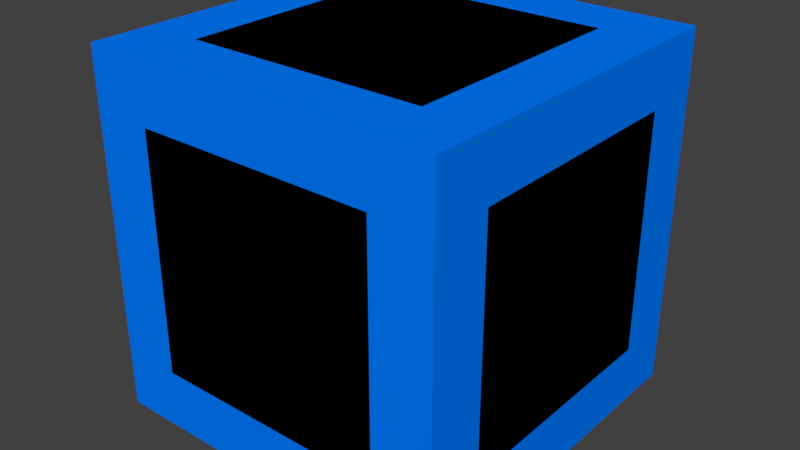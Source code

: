 # Source: a_box.blend  (saved by Blender 2.79.0; exported with 4.5.12 LTS)
import bpy
from mathutils import Matrix  # noqa: F401  (used for matrix-valued properties, if any)

bpy.ops.wm.read_factory_settings(use_empty=True)
scene = bpy.context.scene
scene.name = 'Scene'

# ---- collections
col_collection_1 = bpy.data.collections.new('Collection 1'); scene.collection.children.link(col_collection_1)

# ---- materials (node trees are filled in below, after node groups)
mat_material = bpy.data.materials.new('Material')
mat_material.alpha_threshold = 0.0
mat_material.use_transparent_shadow = False
mat_material.diffuse_color = (0.0, 0.2, 1.0, 1.0)
mat_material.roughness = 0.5
mat_material.line_color = (0.0, 0.0, 0.0, 1.0)
mat_material_001 = bpy.data.materials.new('Material.001')
mat_material_001.alpha_threshold = 0.0
mat_material_001.use_transparent_shadow = False
mat_material_001.diffuse_color = (0.0, 0.0, 0.0, 1.0)
mat_material_001.roughness = 0.5

# ---- material node trees

# ---- world
world_world = bpy.data.worlds.new('World'); scene.world = world_world
world_world.color = (0.05088, 0.05088, 0.05088)
world_world.use_sun_shadow = False
world_world.sun_shadow_jitter_overblur = 0.0
world_world.cycles.sampling_method = 'MANUAL'

# ---- meshes
me_cube = bpy.data.meshes.new('Cube')
me_cube.from_pydata([(1.0, 1.0, -1.0), (1.0, -1.0, -1.0), (-1.0, -1.0, -1.0), (-1.0, 1.0, -1.0), (1.0, 1.0, 1.0), (1.0, -1.0, 1.0), (-1.0, -1.0, 1.0), (-1.0, 1.0, 1.0), (1.0, 0.8333, -1.0), (1.0, -0.8333, -1.0), (0.8333, 1.0, -1.0), (-0.8333, 1.0, -1.0), (1.0, 1.0, -0.8333), (1.0, 1.0, 0.8333), (0.8333, -1.0, -1.0), (-0.8333, -1.0, -1.0), (1.0, -1.0, -0.8333), (1.0, -1.0, 0.8333), (-1.0, -0.8333, -1.0), (-1.0, 0.8333, -1.0), (-1.0, -1.0, -0.8333), (-1.0, -1.0, 0.8333), (-1.0, 1.0, -0.8333), (-1.0, 1.0, 0.8333), (1.0, 0.8333, 1.0), (1.0, -0.8333, 1.0), (0.8333, 1.0, 1.0), (-0.8333, 1.0, 1.0), (0.8333, -1.0, 1.0), (-0.8333, -1.0, 1.0), (-1.0, -0.8333, 1.0), (-1.0, 0.8333, 1.0), (0.6667, 1.0, 0.6667), (-0.6667, 1.0, 0.6667), (0.6667, 1.0, -0.6667), (-0.6667, 1.0, -0.6667), (-1.0, -0.6667, -0.6667), (-1.0, 0.6667, -0.6667), (-1.0, -0.6667, 0.6667), (-1.0, 0.6667, 0.6667), (0.6667, -1.0, -0.6667), (-0.6667, -1.0, -0.6667), (0.6667, -1.0, 0.6667), (-0.6667, -1.0, 0.6667), (1.0, 0.6667, -0.6667), (1.0, -0.6667, -0.6667), (1.0, 0.6667, 0.6667), (1.0, -0.6667, 0.6667), (0.6667, 0.6667, 1.0), (0.6667, -0.6667, 1.0), (-0.6667, 0.6667, 1.0), (-0.6667, -0.6667, 1.0), (0.6667, 0.6667, -1.0), (-0.6667, 0.6667, -1.0), (0.6667, -0.6667, -1.0), (-0.6667, -0.6667, -1.0)], [], [(55, 15, 2, 18), (51, 30, 6, 29), (47, 25, 5, 17), (43, 29, 6, 21), (39, 31, 7, 23), (35, 11, 3, 22), (27, 33, 23, 7), (33, 35, 22, 23), (4, 13, 32, 26), (26, 32, 33, 27), (13, 12, 34, 32), (32, 34, 35, 33), (12, 0, 10, 34), (34, 10, 11, 35), (19, 37, 22, 3), (37, 39, 23, 22), (2, 20, 36, 18), (18, 36, 37, 19), (20, 21, 38, 36), (36, 38, 39, 37), (21, 6, 30, 38), (38, 30, 31, 39), (15, 41, 20, 2), (41, 43, 21, 20), (1, 16, 40, 14), (14, 40, 41, 15), (16, 17, 42, 40), (40, 42, 43, 41), (17, 5, 28, 42), (42, 28, 29, 43), (9, 45, 16, 1), (45, 47, 17, 16), (0, 12, 44, 8), (8, 44, 45, 9), (12, 13, 46, 44), (44, 46, 47, 45), (13, 4, 24, 46), (46, 24, 25, 47), (25, 49, 28, 5), (49, 51, 29, 28), (4, 26, 48, 24), (24, 48, 49, 25), (26, 27, 50, 48), (48, 50, 51, 49), (27, 7, 31, 50), (50, 31, 30, 51), (11, 53, 19, 3), (53, 55, 18, 19), (0, 8, 52, 10), (10, 52, 53, 11), (8, 9, 54, 52), (52, 54, 55, 53), (9, 1, 14, 54), (54, 14, 15, 55)])
me_cube.polygons.foreach_set('material_index', [0, 0, 0, 0, 0, 0, 0, 0, 0, 0, 0, 1, 0, 0, 0, 0, 0, 0, 0, 1, 0, 0, 0, 0, 0, 0, 0, 1, 0, 0, 0, 0, 0, 0, 0, 1, 0, 0, 0, 0, 0, 0, 0, 1, 0, 0, 0, 0, 0, 0, 0, 1, 0, 0])
me_cube.materials.append(mat_material)
me_cube.materials.append(mat_material_001)
me_cube.use_remesh_preserve_volume = False
me_cube.use_remesh_preserve_attributes = False
me_cube.use_mirror_vertex_groups = False
me_cube.update()

# ---- objects
ob_cube = bpy.data.objects.new('Cube', me_cube)

# ---- transforms, parenting, visibility, modifiers, constraints
ob_cube.location = (0.0, 0.0, 0.0)
ob_cube.lock_rotations_4d = False
ob_cube.empty_display_type = 'ARROWS'
ob_cube.lineart.crease_threshold = 0.0

# ---- collection membership
col_collection_1.objects.link(ob_cube)

# ---- scene / render settings (as saved in the file)
scene.frame_start = 1; scene.frame_end = 250; scene.frame_set(1)
scene.render.engine = 'BLENDER_EEVEE_NEXT'
scene.render.resolution_percentage = 50
scene.render.dither_intensity = 0.0
scene.cycles.use_denoising = False
scene.cycles.samples = 128
scene.cycles.sampling_pattern = 'TABULATED_SOBOL'
scene.cycles.use_adaptive_sampling = False
scene.cycles.use_light_tree = False
scene.cycles.blur_glossy = 0.0
scene.cycles.sample_clamp_indirect = 0.0
scene.view_settings.view_transform = 'Standard'
bpy.context.view_layer.update()

# ---- added for rendering (the .blend has no active camera and no usable light): camera, sun
cam_auto = bpy.data.cameras.new('AutoCamera')
cam_auto.lens = 50.0
cam_auto.sensor_width = 36.0
cam_auto.clip_end = 1000.0
ob_auto_camera = bpy.data.objects.new('AutoCamera', cam_auto)
scene.collection.objects.link(ob_auto_camera)
ob_auto_camera.location = (3.20507, -3.84609, 2.56406)
ob_auto_camera.rotation_euler = (1.09748, -7.21219e-08, 0.694738)
scene.camera = ob_auto_camera
light_auto_sun = bpy.data.lights.new('AutoSun', 'SUN')
light_auto_sun.energy = 3.0
light_auto_sun.angle = 0.0523599
ob_auto_sun = bpy.data.objects.new('AutoSun', light_auto_sun)
scene.collection.objects.link(ob_auto_sun)
ob_auto_sun.rotation_euler = (0.872665, 0.174533, 0.523599)
bpy.context.view_layer.update()
